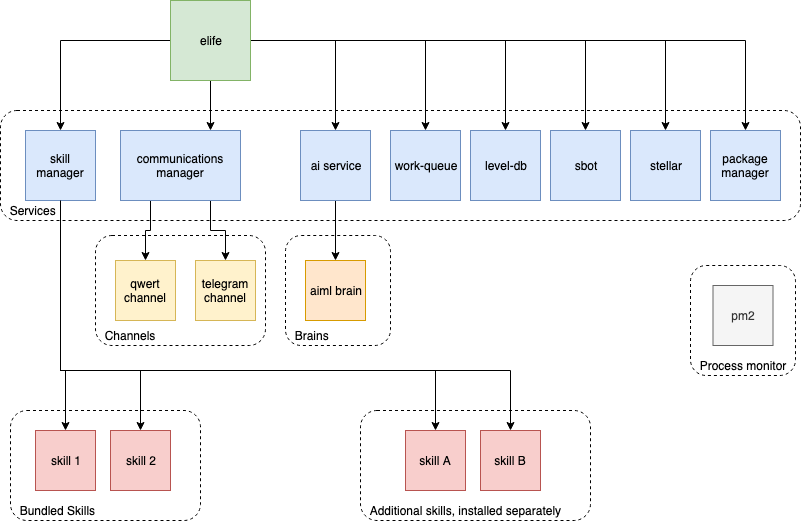

The diagram above was exported from draw.io. Its source (the exported page's mxGraphModel, read from the mxfile embedded in the PNG):
<mxGraphModel dx="1398" dy="924" grid="1" gridSize="10" guides="1" tooltips="1" connect="1" arrows="1" fold="1" page="1" pageScale="1" pageWidth="827" pageHeight="1169" math="0" shadow="0">
  <root>
    <mxCell id="0" />
    <mxCell id="1" parent="0" />
    <mxCell id="UdFwObgYjU3J8migA3th-42" value="&amp;nbsp; Process monitor" style="rounded=1;whiteSpace=wrap;html=1;glass=0;dashed=1;fillColor=none;align=left;verticalAlign=bottom;" vertex="1" parent="1">
      <mxGeometry x="710" y="495" width="105" height="110" as="geometry" />
    </mxCell>
    <mxCell id="UdFwObgYjU3J8migA3th-39" value="&amp;nbsp; Services" style="rounded=1;whiteSpace=wrap;html=1;glass=0;dashed=1;fillColor=none;align=left;verticalAlign=bottom;" vertex="1" parent="1">
      <mxGeometry x="20" y="340" width="800" height="110" as="geometry" />
    </mxCell>
    <mxCell id="UdFwObgYjU3J8migA3th-40" value="&amp;nbsp; Channels" style="rounded=1;whiteSpace=wrap;html=1;glass=0;dashed=1;fillColor=none;align=left;verticalAlign=bottom;" vertex="1" parent="1">
      <mxGeometry x="115" y="465" width="170" height="110" as="geometry" />
    </mxCell>
    <mxCell id="UdFwObgYjU3J8migA3th-37" value="&amp;nbsp; Bundled Skills" style="rounded=1;whiteSpace=wrap;html=1;glass=0;dashed=1;fillColor=none;align=left;verticalAlign=bottom;" vertex="1" parent="1">
      <mxGeometry x="30" y="640" width="190" height="110" as="geometry" />
    </mxCell>
    <mxCell id="UdFwObgYjU3J8migA3th-38" value="&amp;nbsp; Additional skills, installed separately" style="rounded=1;whiteSpace=wrap;html=1;glass=0;dashed=1;fillColor=none;align=left;verticalAlign=bottom;" vertex="1" parent="1">
      <mxGeometry x="380" y="640" width="230" height="110" as="geometry" />
    </mxCell>
    <mxCell id="UdFwObgYjU3J8migA3th-3" value="" style="edgeStyle=orthogonalEdgeStyle;rounded=0;orthogonalLoop=1;jettySize=auto;html=1;" edge="1" parent="1" source="UdFwObgYjU3J8migA3th-1" target="UdFwObgYjU3J8migA3th-2">
      <mxGeometry relative="1" as="geometry" />
    </mxCell>
    <mxCell id="UdFwObgYjU3J8migA3th-5" value="" style="edgeStyle=orthogonalEdgeStyle;rounded=0;orthogonalLoop=1;jettySize=auto;html=1;" edge="1" parent="1" source="UdFwObgYjU3J8migA3th-1" target="UdFwObgYjU3J8migA3th-4">
      <mxGeometry relative="1" as="geometry" />
    </mxCell>
    <mxCell id="UdFwObgYjU3J8migA3th-7" value="" style="edgeStyle=orthogonalEdgeStyle;rounded=0;orthogonalLoop=1;jettySize=auto;html=1;" edge="1" parent="1" source="UdFwObgYjU3J8migA3th-1">
      <mxGeometry relative="1" as="geometry">
        <mxPoint x="230" y="360" as="targetPoint" />
      </mxGeometry>
    </mxCell>
    <mxCell id="UdFwObgYjU3J8migA3th-9" value="" style="edgeStyle=orthogonalEdgeStyle;rounded=0;orthogonalLoop=1;jettySize=auto;html=1;" edge="1" parent="1" source="UdFwObgYjU3J8migA3th-1" target="UdFwObgYjU3J8migA3th-8">
      <mxGeometry relative="1" as="geometry" />
    </mxCell>
    <mxCell id="UdFwObgYjU3J8migA3th-17" style="edgeStyle=orthogonalEdgeStyle;rounded=0;orthogonalLoop=1;jettySize=auto;html=1;exitX=1;exitY=0.5;exitDx=0;exitDy=0;" edge="1" parent="1" source="UdFwObgYjU3J8migA3th-1" target="UdFwObgYjU3J8migA3th-16">
      <mxGeometry relative="1" as="geometry" />
    </mxCell>
    <mxCell id="UdFwObgYjU3J8migA3th-21" style="edgeStyle=orthogonalEdgeStyle;rounded=0;orthogonalLoop=1;jettySize=auto;html=1;exitX=1;exitY=0.5;exitDx=0;exitDy=0;" edge="1" parent="1" source="UdFwObgYjU3J8migA3th-1" target="UdFwObgYjU3J8migA3th-20">
      <mxGeometry relative="1" as="geometry" />
    </mxCell>
    <mxCell id="UdFwObgYjU3J8migA3th-23" style="edgeStyle=orthogonalEdgeStyle;rounded=0;orthogonalLoop=1;jettySize=auto;html=1;exitX=1;exitY=0.5;exitDx=0;exitDy=0;" edge="1" parent="1" source="UdFwObgYjU3J8migA3th-1" target="UdFwObgYjU3J8migA3th-22">
      <mxGeometry relative="1" as="geometry" />
    </mxCell>
    <mxCell id="UdFwObgYjU3J8migA3th-25" style="edgeStyle=orthogonalEdgeStyle;rounded=0;orthogonalLoop=1;jettySize=auto;html=1;exitX=1;exitY=0.5;exitDx=0;exitDy=0;" edge="1" parent="1" source="UdFwObgYjU3J8migA3th-1" target="UdFwObgYjU3J8migA3th-24">
      <mxGeometry relative="1" as="geometry" />
    </mxCell>
    <mxCell id="UdFwObgYjU3J8migA3th-1" value="elife" style="whiteSpace=wrap;html=1;aspect=fixed;fillColor=#d5e8d4;strokeColor=#82b366;" vertex="1" parent="1">
      <mxGeometry x="190" y="230" width="80" height="80" as="geometry" />
    </mxCell>
    <mxCell id="UdFwObgYjU3J8migA3th-29" style="edgeStyle=orthogonalEdgeStyle;rounded=0;orthogonalLoop=1;jettySize=auto;html=1;exitX=0.5;exitY=1;exitDx=0;exitDy=0;" edge="1" parent="1" source="UdFwObgYjU3J8migA3th-8" target="UdFwObgYjU3J8migA3th-28">
      <mxGeometry relative="1" as="geometry">
        <Array as="points">
          <mxPoint x="80" y="600" />
          <mxPoint x="455" y="600" />
        </Array>
      </mxGeometry>
    </mxCell>
    <mxCell id="UdFwObgYjU3J8migA3th-35" style="edgeStyle=orthogonalEdgeStyle;rounded=0;orthogonalLoop=1;jettySize=auto;html=1;exitX=0.5;exitY=1;exitDx=0;exitDy=0;" edge="1" parent="1" source="UdFwObgYjU3J8migA3th-8" target="UdFwObgYjU3J8migA3th-32">
      <mxGeometry relative="1" as="geometry">
        <Array as="points">
          <mxPoint x="80" y="600" />
          <mxPoint x="85" y="600" />
        </Array>
      </mxGeometry>
    </mxCell>
    <mxCell id="UdFwObgYjU3J8migA3th-36" style="edgeStyle=orthogonalEdgeStyle;rounded=0;orthogonalLoop=1;jettySize=auto;html=1;exitX=0.5;exitY=1;exitDx=0;exitDy=0;entryX=0.5;entryY=0;entryDx=0;entryDy=0;" edge="1" parent="1" source="UdFwObgYjU3J8migA3th-8" target="UdFwObgYjU3J8migA3th-33">
      <mxGeometry relative="1" as="geometry">
        <Array as="points">
          <mxPoint x="80" y="600" />
          <mxPoint x="160" y="600" />
        </Array>
      </mxGeometry>
    </mxCell>
    <mxCell id="UdFwObgYjU3J8migA3th-8" value="skill manager" style="whiteSpace=wrap;html=1;aspect=fixed;fillColor=#dae8fc;strokeColor=#6c8ebf;" vertex="1" parent="1">
      <mxGeometry x="45" y="360" width="70" height="70" as="geometry" />
    </mxCell>
    <mxCell id="UdFwObgYjU3J8migA3th-11" value="" style="edgeStyle=orthogonalEdgeStyle;rounded=0;orthogonalLoop=1;jettySize=auto;html=1;exitX=0.25;exitY=1;exitDx=0;exitDy=0;" edge="1" parent="1" source="UdFwObgYjU3J8migA3th-27" target="UdFwObgYjU3J8migA3th-10">
      <mxGeometry relative="1" as="geometry">
        <mxPoint x="230" y="440" as="sourcePoint" />
      </mxGeometry>
    </mxCell>
    <mxCell id="UdFwObgYjU3J8migA3th-14" style="edgeStyle=orthogonalEdgeStyle;rounded=0;orthogonalLoop=1;jettySize=auto;html=1;exitX=0.75;exitY=1;exitDx=0;exitDy=0;" edge="1" parent="1" source="UdFwObgYjU3J8migA3th-27" target="UdFwObgYjU3J8migA3th-13">
      <mxGeometry relative="1" as="geometry">
        <mxPoint x="270" y="400" as="sourcePoint" />
      </mxGeometry>
    </mxCell>
    <mxCell id="UdFwObgYjU3J8migA3th-10" value="qwert channel" style="whiteSpace=wrap;html=1;aspect=fixed;fillColor=#fff2cc;strokeColor=#d6b656;" vertex="1" parent="1">
      <mxGeometry x="135" y="490" width="60" height="60" as="geometry" />
    </mxCell>
    <mxCell id="UdFwObgYjU3J8migA3th-4" value="work-queue" style="whiteSpace=wrap;html=1;aspect=fixed;fillColor=#dae8fc;strokeColor=#6c8ebf;" vertex="1" parent="1">
      <mxGeometry x="410" y="360" width="70" height="70" as="geometry" />
    </mxCell>
    <mxCell id="UdFwObgYjU3J8migA3th-2" value="level-db" style="whiteSpace=wrap;html=1;aspect=fixed;fillColor=#dae8fc;strokeColor=#6c8ebf;" vertex="1" parent="1">
      <mxGeometry x="490" y="360" width="70" height="70" as="geometry" />
    </mxCell>
    <mxCell id="UdFwObgYjU3J8migA3th-13" value="telegram channel" style="whiteSpace=wrap;html=1;aspect=fixed;fillColor=#fff2cc;strokeColor=#d6b656;" vertex="1" parent="1">
      <mxGeometry x="215" y="490" width="60" height="60" as="geometry" />
    </mxCell>
    <mxCell id="UdFwObgYjU3J8migA3th-15" value="pm2" style="whiteSpace=wrap;html=1;aspect=fixed;fillColor=#f5f5f5;strokeColor=#666666;fontColor=#333333;" vertex="1" parent="1">
      <mxGeometry x="732.5" y="515" width="60" height="60" as="geometry" />
    </mxCell>
    <mxCell id="UdFwObgYjU3J8migA3th-19" value="" style="edgeStyle=orthogonalEdgeStyle;rounded=0;orthogonalLoop=1;jettySize=auto;html=1;" edge="1" parent="1" source="UdFwObgYjU3J8migA3th-16" target="UdFwObgYjU3J8migA3th-18">
      <mxGeometry relative="1" as="geometry" />
    </mxCell>
    <mxCell id="UdFwObgYjU3J8migA3th-16" value="ai service" style="whiteSpace=wrap;html=1;aspect=fixed;fillColor=#dae8fc;strokeColor=#6c8ebf;" vertex="1" parent="1">
      <mxGeometry x="320" y="360" width="70" height="70" as="geometry" />
    </mxCell>
    <mxCell id="UdFwObgYjU3J8migA3th-18" value="aiml brain" style="whiteSpace=wrap;html=1;aspect=fixed;fillColor=#ffe6cc;strokeColor=#d79b00;" vertex="1" parent="1">
      <mxGeometry x="325" y="490" width="60" height="60" as="geometry" />
    </mxCell>
    <mxCell id="UdFwObgYjU3J8migA3th-20" value="sbot" style="whiteSpace=wrap;html=1;aspect=fixed;fillColor=#dae8fc;strokeColor=#6c8ebf;" vertex="1" parent="1">
      <mxGeometry x="570" y="360" width="70" height="70" as="geometry" />
    </mxCell>
    <mxCell id="UdFwObgYjU3J8migA3th-22" value="stellar" style="whiteSpace=wrap;html=1;aspect=fixed;fillColor=#dae8fc;strokeColor=#6c8ebf;" vertex="1" parent="1">
      <mxGeometry x="650" y="360" width="70" height="70" as="geometry" />
    </mxCell>
    <mxCell id="UdFwObgYjU3J8migA3th-24" value="package manager" style="whiteSpace=wrap;html=1;aspect=fixed;fillColor=#dae8fc;strokeColor=#6c8ebf;" vertex="1" parent="1">
      <mxGeometry x="730" y="360" width="70" height="70" as="geometry" />
    </mxCell>
    <mxCell id="UdFwObgYjU3J8migA3th-27" value="&lt;span&gt;communications manager&lt;/span&gt;" style="rounded=0;whiteSpace=wrap;html=1;glass=0;fillColor=#dae8fc;strokeColor=#6c8ebf;" vertex="1" parent="1">
      <mxGeometry x="140" y="360" width="120" height="70" as="geometry" />
    </mxCell>
    <mxCell id="UdFwObgYjU3J8migA3th-31" value="" style="edgeStyle=orthogonalEdgeStyle;rounded=0;orthogonalLoop=1;jettySize=auto;html=1;exitX=0.5;exitY=1;exitDx=0;exitDy=0;" edge="1" parent="1" source="UdFwObgYjU3J8migA3th-8" target="UdFwObgYjU3J8migA3th-30">
      <mxGeometry relative="1" as="geometry">
        <Array as="points">
          <mxPoint x="80" y="600" />
          <mxPoint x="530" y="600" />
        </Array>
      </mxGeometry>
    </mxCell>
    <mxCell id="UdFwObgYjU3J8migA3th-28" value="skill A" style="whiteSpace=wrap;html=1;aspect=fixed;fillColor=#f8cecc;strokeColor=#b85450;" vertex="1" parent="1">
      <mxGeometry x="425" y="660" width="60" height="60" as="geometry" />
    </mxCell>
    <mxCell id="UdFwObgYjU3J8migA3th-30" value="skill B" style="whiteSpace=wrap;html=1;aspect=fixed;fillColor=#f8cecc;strokeColor=#b85450;" vertex="1" parent="1">
      <mxGeometry x="500" y="660" width="60" height="60" as="geometry" />
    </mxCell>
    <mxCell id="UdFwObgYjU3J8migA3th-32" value="skill 1" style="whiteSpace=wrap;html=1;aspect=fixed;fillColor=#f8cecc;strokeColor=#b85450;" vertex="1" parent="1">
      <mxGeometry x="55" y="660" width="60" height="60" as="geometry" />
    </mxCell>
    <mxCell id="UdFwObgYjU3J8migA3th-33" value="skill 2" style="whiteSpace=wrap;html=1;aspect=fixed;fillColor=#f8cecc;strokeColor=#b85450;" vertex="1" parent="1">
      <mxGeometry x="130" y="660" width="60" height="60" as="geometry" />
    </mxCell>
    <mxCell id="UdFwObgYjU3J8migA3th-41" value="&amp;nbsp; Brains" style="rounded=1;whiteSpace=wrap;html=1;glass=0;dashed=1;fillColor=none;align=left;verticalAlign=bottom;" vertex="1" parent="1">
      <mxGeometry x="305" y="465" width="105" height="110" as="geometry" />
    </mxCell>
  </root>
</mxGraphModel>